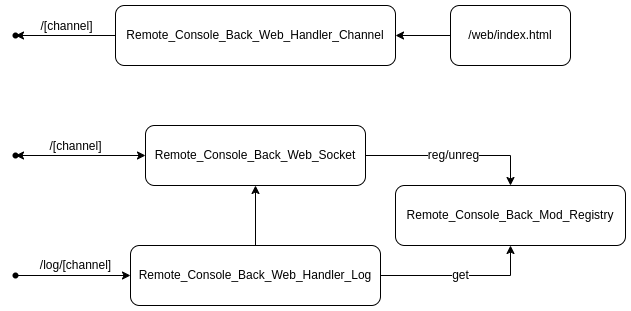

The diagram above was exported from draw.io. Its source (the exported page's mxGraphModel, read from the mxfile embedded in the PNG):
<mxGraphModel dx="897" dy="391" grid="1" gridSize="10" guides="1" tooltips="1" connect="1" arrows="1" fold="1" page="1" pageScale="1" pageWidth="827" pageHeight="1169" math="0" shadow="0">
  <root>
    <mxCell id="0" />
    <mxCell id="1" parent="0" />
    <mxCell id="RywO8qehk7g1ek-_-zfR-8" style="edgeStyle=orthogonalEdgeStyle;rounded=0;orthogonalLoop=1;jettySize=auto;html=1;entryX=1;entryY=0.5;entryDx=0;entryDy=0;" edge="1" parent="1" source="RywO8qehk7g1ek-_-zfR-1" target="RywO8qehk7g1ek-_-zfR-2">
      <mxGeometry relative="1" as="geometry" />
    </mxCell>
    <mxCell id="RywO8qehk7g1ek-_-zfR-1" value="/web/index.html" style="rounded=1;whiteSpace=wrap;html=1;" vertex="1" parent="1">
      <mxGeometry x="505" y="50" width="120" height="60" as="geometry" />
    </mxCell>
    <mxCell id="RywO8qehk7g1ek-_-zfR-13" style="edgeStyle=orthogonalEdgeStyle;rounded=0;orthogonalLoop=1;jettySize=auto;html=1;entryX=0.883;entryY=0.567;entryDx=0;entryDy=0;entryPerimeter=0;" edge="1" parent="1" source="RywO8qehk7g1ek-_-zfR-2" target="RywO8qehk7g1ek-_-zfR-12">
      <mxGeometry relative="1" as="geometry" />
    </mxCell>
    <mxCell id="RywO8qehk7g1ek-_-zfR-14" value="/[channel]" style="edgeLabel;html=1;align=center;verticalAlign=middle;resizable=0;points=[];" vertex="1" connectable="0" parent="RywO8qehk7g1ek-_-zfR-13">
      <mxGeometry x="-0.1926" y="1" relative="1" as="geometry">
        <mxPoint x="-10" y="-11" as="offset" />
      </mxGeometry>
    </mxCell>
    <mxCell id="RywO8qehk7g1ek-_-zfR-2" value="Remote_Console_Back_Web_Handler_Channel" style="rounded=1;whiteSpace=wrap;html=1;" vertex="1" parent="1">
      <mxGeometry x="170" y="50" width="280" height="60" as="geometry" />
    </mxCell>
    <mxCell id="RywO8qehk7g1ek-_-zfR-3" value="Remote_Console_Back_Mod_Registry" style="rounded=1;whiteSpace=wrap;html=1;" vertex="1" parent="1">
      <mxGeometry x="450" y="230" width="230" height="60" as="geometry" />
    </mxCell>
    <mxCell id="RywO8qehk7g1ek-_-zfR-7" value="reg/unreg" style="edgeStyle=orthogonalEdgeStyle;rounded=0;orthogonalLoop=1;jettySize=auto;html=1;entryX=0.5;entryY=0;entryDx=0;entryDy=0;" edge="1" parent="1" source="RywO8qehk7g1ek-_-zfR-4" target="RywO8qehk7g1ek-_-zfR-3">
      <mxGeometry relative="1" as="geometry" />
    </mxCell>
    <mxCell id="RywO8qehk7g1ek-_-zfR-4" value="Remote_Console_Back_Web_Socket" style="rounded=1;whiteSpace=wrap;html=1;" vertex="1" parent="1">
      <mxGeometry x="200" y="170" width="220" height="60" as="geometry" />
    </mxCell>
    <mxCell id="RywO8qehk7g1ek-_-zfR-6" value="get" style="edgeStyle=orthogonalEdgeStyle;rounded=0;orthogonalLoop=1;jettySize=auto;html=1;entryX=0.5;entryY=1;entryDx=0;entryDy=0;" edge="1" parent="1" source="RywO8qehk7g1ek-_-zfR-5" target="RywO8qehk7g1ek-_-zfR-3">
      <mxGeometry relative="1" as="geometry" />
    </mxCell>
    <mxCell id="RywO8qehk7g1ek-_-zfR-20" style="edgeStyle=orthogonalEdgeStyle;rounded=0;orthogonalLoop=1;jettySize=auto;html=1;entryX=0.5;entryY=1;entryDx=0;entryDy=0;" edge="1" parent="1" source="RywO8qehk7g1ek-_-zfR-5" target="RywO8qehk7g1ek-_-zfR-4">
      <mxGeometry relative="1" as="geometry" />
    </mxCell>
    <mxCell id="RywO8qehk7g1ek-_-zfR-5" value="Remote_Console_Back_Web_Handler_Log" style="rounded=1;whiteSpace=wrap;html=1;" vertex="1" parent="1">
      <mxGeometry x="185" y="290" width="250" height="60" as="geometry" />
    </mxCell>
    <mxCell id="RywO8qehk7g1ek-_-zfR-12" value="" style="shape=waypoint;sketch=0;fillStyle=solid;size=6;pointerEvents=1;points=[];fillColor=none;resizable=0;rotatable=0;perimeter=centerPerimeter;snapToPoint=1;" vertex="1" parent="1">
      <mxGeometry x="60" y="70" width="20" height="20" as="geometry" />
    </mxCell>
    <mxCell id="RywO8qehk7g1ek-_-zfR-16" style="edgeStyle=orthogonalEdgeStyle;rounded=0;orthogonalLoop=1;jettySize=auto;html=1;entryX=0;entryY=0.5;entryDx=0;entryDy=0;startArrow=classic;startFill=1;" edge="1" parent="1">
      <mxGeometry relative="1" as="geometry">
        <mxPoint x="70" y="200" as="sourcePoint" />
        <mxPoint x="200" y="200" as="targetPoint" />
      </mxGeometry>
    </mxCell>
    <mxCell id="RywO8qehk7g1ek-_-zfR-17" value="/[channel]" style="edgeLabel;html=1;align=center;verticalAlign=middle;resizable=0;points=[];" vertex="1" connectable="0" parent="RywO8qehk7g1ek-_-zfR-16">
      <mxGeometry x="-0.2519" y="-1" relative="1" as="geometry">
        <mxPoint x="10" y="-11" as="offset" />
      </mxGeometry>
    </mxCell>
    <mxCell id="RywO8qehk7g1ek-_-zfR-15" value="" style="shape=waypoint;sketch=0;fillStyle=solid;size=6;pointerEvents=1;points=[];fillColor=none;resizable=0;rotatable=0;perimeter=centerPerimeter;snapToPoint=1;" vertex="1" parent="1">
      <mxGeometry x="60" y="190" width="20" height="20" as="geometry" />
    </mxCell>
    <mxCell id="RywO8qehk7g1ek-_-zfR-19" value="/log/[channel]" style="edgeStyle=orthogonalEdgeStyle;rounded=0;orthogonalLoop=1;jettySize=auto;html=1;entryX=0;entryY=0.5;entryDx=0;entryDy=0;" edge="1" parent="1" source="RywO8qehk7g1ek-_-zfR-18" target="RywO8qehk7g1ek-_-zfR-5">
      <mxGeometry x="0.0435" y="10" relative="1" as="geometry">
        <mxPoint as="offset" />
      </mxGeometry>
    </mxCell>
    <mxCell id="RywO8qehk7g1ek-_-zfR-18" value="" style="shape=waypoint;sketch=0;fillStyle=solid;size=6;pointerEvents=1;points=[];fillColor=none;resizable=0;rotatable=0;perimeter=centerPerimeter;snapToPoint=1;" vertex="1" parent="1">
      <mxGeometry x="60" y="310" width="20" height="20" as="geometry" />
    </mxCell>
  </root>
</mxGraphModel>